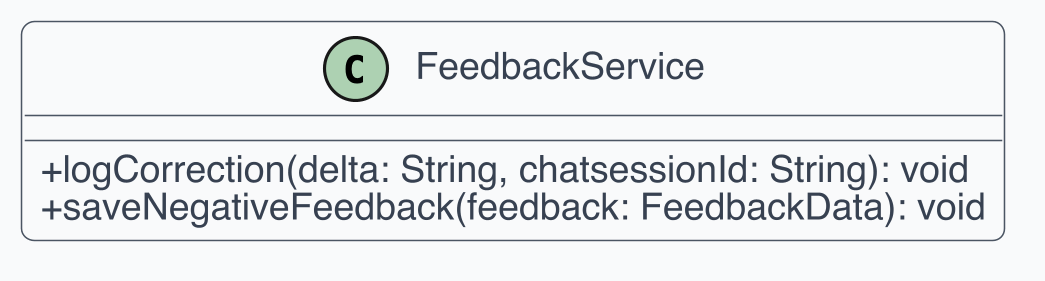

The diagram above was rendered by PlantUML. Its source (embedded in the PNG):
@startuml
skinparam dpi 300
skinparam shadowing false
skinparam backgroundColor White
skinparam defaultFontName Helvetica
skinparam defaultFontSize 12
skinparam ArrowColor #4B5563
skinparam ArrowThickness 1
skinparam roundcorner 8
skinparam class {
  BackgroundColor #F9FAFB
  BorderColor #4B5563
  FontColor #111827
  AttributeFontColor #374151
  StereotypeFontColor #6B7280
}
skinparam classAttributeIconSize 0
class FeedbackService {
  +logCorrection(delta: String, chatsessionId: String): void
  +saveNegativeFeedback(feedback: FeedbackData): void
}
@enduml